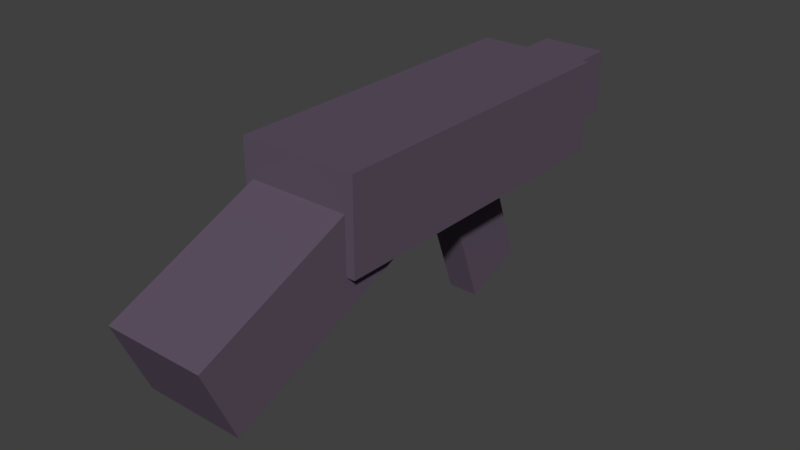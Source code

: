 # Source: proto_gun.blend  (saved by Blender 2.79.0; exported with 4.5.12 LTS)
import bpy
from mathutils import Matrix  # noqa: F401  (used for matrix-valued properties, if any)

bpy.ops.wm.read_factory_settings(use_empty=True)
scene = bpy.context.scene
scene.name = 'Scene'

# ---- collections
col_collection_1 = bpy.data.collections.new('Collection 1'); scene.collection.children.link(col_collection_1)

# ---- materials (node trees are filled in below, after node groups)
mat_mat_gun = bpy.data.materials.new('Mat_Gun')
mat_mat_gun.alpha_threshold = 0.0
mat_mat_gun.use_transparent_shadow = False
mat_mat_gun.diffuse_color = (0.1126, 0.08509, 0.1237, 1.0)
mat_mat_gun.roughness = 0.5

# ---- material node trees

# ---- world
world_world = bpy.data.worlds.new('World'); scene.world = world_world
world_world.color = (0.05088, 0.05088, 0.05088)
world_world.use_sun_shadow = False
world_world.sun_shadow_jitter_overblur = 0.0
world_world.cycles.sampling_method = 'MANUAL'

# ---- meshes
me_cube_004 = bpy.data.meshes.new('Cube.004')
me_cube_004.from_pydata([(-1.0, -1.0, -1.0), (-1.0, -1.0, 1.0), (-1.0, 1.0, -1.0), (-1.0, 1.0, 1.0), (1.0, -1.0, -1.0), (1.0, -1.0, 1.0), (1.0, 1.0, -1.0), (1.0, 1.0, 1.0)], [], [(0, 1, 3, 2), (2, 3, 7, 6), (6, 7, 5, 4), (4, 5, 1, 0), (2, 6, 4, 0), (7, 3, 1, 5)])
me_cube_004.materials.append(mat_mat_gun)
me_cube_004.use_remesh_preserve_volume = False
me_cube_004.use_remesh_preserve_attributes = False
me_cube_004.use_mirror_vertex_groups = False
me_cube_004.update()
me_cube_003 = bpy.data.meshes.new('Cube.003')
me_cube_003.from_pydata([(-1.0, -1.0, -1.0), (-1.0, -1.0, 1.0), (-1.0, 1.0, -1.0), (-1.0, 1.0, 1.0), (1.0, -1.0, -1.0), (1.0, -1.0, 1.0), (1.0, 1.0, -1.0), (1.0, 1.0, 1.0)], [], [(0, 1, 3, 2), (2, 3, 7, 6), (6, 7, 5, 4), (4, 5, 1, 0), (2, 6, 4, 0), (7, 3, 1, 5)])
me_cube_003.materials.append(mat_mat_gun)
me_cube_003.use_remesh_preserve_volume = False
me_cube_003.use_remesh_preserve_attributes = False
me_cube_003.use_mirror_vertex_groups = False
me_cube_003.update()
me_cube_002 = bpy.data.meshes.new('Cube.002')
me_cube_002.from_pydata([(-1.0, -1.0, -1.0), (-1.0, -1.0, 1.0), (-1.0, 1.0, -1.0), (-1.0, 1.0, 1.0), (1.0, -1.0, -1.0), (1.0, -1.0, 1.0), (1.0, 1.0, -1.0), (1.0, 1.0, 1.0)], [], [(0, 1, 3, 2), (2, 3, 7, 6), (6, 7, 5, 4), (4, 5, 1, 0), (2, 6, 4, 0), (7, 3, 1, 5)])
me_cube_002.materials.append(mat_mat_gun)
me_cube_002.use_remesh_preserve_volume = False
me_cube_002.use_remesh_preserve_attributes = False
me_cube_002.use_mirror_vertex_groups = False
me_cube_002.update()
me_cube_001 = bpy.data.meshes.new('Cube.001')
me_cube_001.from_pydata([(-1.0, -1.0, -1.0), (-1.0, -1.0, 1.0), (-1.0, 1.0, -1.0), (-1.0, 1.0, 1.0), (1.0, -1.0, -1.0), (1.0, -1.0, 1.0), (1.0, 1.0, -1.0), (1.0, 1.0, 1.0)], [], [(0, 1, 3, 2), (2, 3, 7, 6), (6, 7, 5, 4), (4, 5, 1, 0), (2, 6, 4, 0), (7, 3, 1, 5)])
me_cube_001.materials.append(mat_mat_gun)
me_cube_001.use_remesh_preserve_volume = False
me_cube_001.use_remesh_preserve_attributes = False
me_cube_001.use_mirror_vertex_groups = False
me_cube_001.update()

# ---- objects
ob_cube_003 = bpy.data.objects.new('Cube.003', me_cube_004)
ob_cube_002 = bpy.data.objects.new('Cube.002', me_cube_003)
ob_cube_001 = bpy.data.objects.new('Cube.001', me_cube_002)
ob_cube = bpy.data.objects.new('Cube', me_cube_001)

# ---- transforms, parenting, visibility, modifiers, constraints
ob_cube_003.location = (0.0, 2.252, 0.0)
ob_cube_003.scale = (0.3714, 0.4422, 0.3714)
ob_cube_003.lineart.crease_threshold = 0.0
ob_cube_002.location = (0.0, 0.725, -1.124)
ob_cube_002.rotation_euler = (0.3486, -0.0, 0.0)
ob_cube_002.scale = (0.1719, 0.3685, 0.7973)
ob_cube_002.lineart.crease_threshold = 0.0
ob_cube_001.location = (0.0, -2.255, -0.5467)
ob_cube_001.rotation_euler = (0.4083, -0.0, 0.0)
ob_cube_001.scale = (0.5696, 1.291, 0.4554)
ob_cube_001.lineart.crease_threshold = 0.0
ob_cube.location = (0.0, 0.0, 0.0)
ob_cube.scale = (0.6684, 1.888, 0.5171)
ob_cube.lineart.crease_threshold = 0.0

# ---- collection membership
col_collection_1.objects.link(ob_cube_003)
col_collection_1.objects.link(ob_cube_002)
col_collection_1.objects.link(ob_cube_001)
col_collection_1.objects.link(ob_cube)

# ---- scene / render settings (as saved in the file)
scene.frame_start = 1; scene.frame_end = 250; scene.frame_set(1)
scene.render.engine = 'BLENDER_EEVEE_NEXT'
scene.render.resolution_percentage = 50
scene.render.dither_intensity = 0.0
scene.cycles.use_denoising = False
scene.cycles.samples = 128
scene.cycles.sampling_pattern = 'TABULATED_SOBOL'
scene.cycles.use_adaptive_sampling = False
scene.cycles.use_light_tree = False
scene.cycles.blur_glossy = 0.0
scene.cycles.sample_clamp_indirect = 0.0
scene.view_settings.view_transform = 'Standard'
bpy.context.view_layer.update()

# ---- added for rendering (the .blend has no active camera and no usable light): camera, sun
cam_auto = bpy.data.cameras.new('AutoCamera')
cam_auto.lens = 50.0
cam_auto.sensor_width = 36.0
cam_auto.clip_end = 1000.0
ob_auto_camera = bpy.data.objects.new('AutoCamera', cam_auto)
scene.collection.objects.link(ob_auto_camera)
ob_auto_camera.location = (6.40985, -8.15475, 4.38663)
ob_auto_camera.rotation_euler = (1.09748, -7.21219e-08, 0.694738)
scene.camera = ob_auto_camera
light_auto_sun = bpy.data.lights.new('AutoSun', 'SUN')
light_auto_sun.energy = 3.0
light_auto_sun.angle = 0.0523599
ob_auto_sun = bpy.data.objects.new('AutoSun', light_auto_sun)
scene.collection.objects.link(ob_auto_sun)
ob_auto_sun.rotation_euler = (0.872665, 0.174533, 0.523599)
bpy.context.view_layer.update()
